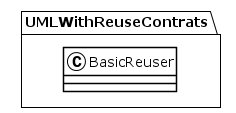

The diagram above was rendered by PlantUML. Its source (embedded in the PNG):
@startuml
!theme plain
package UMLWithReuseContrats {
class BasicReuser {
}
}
@enduml